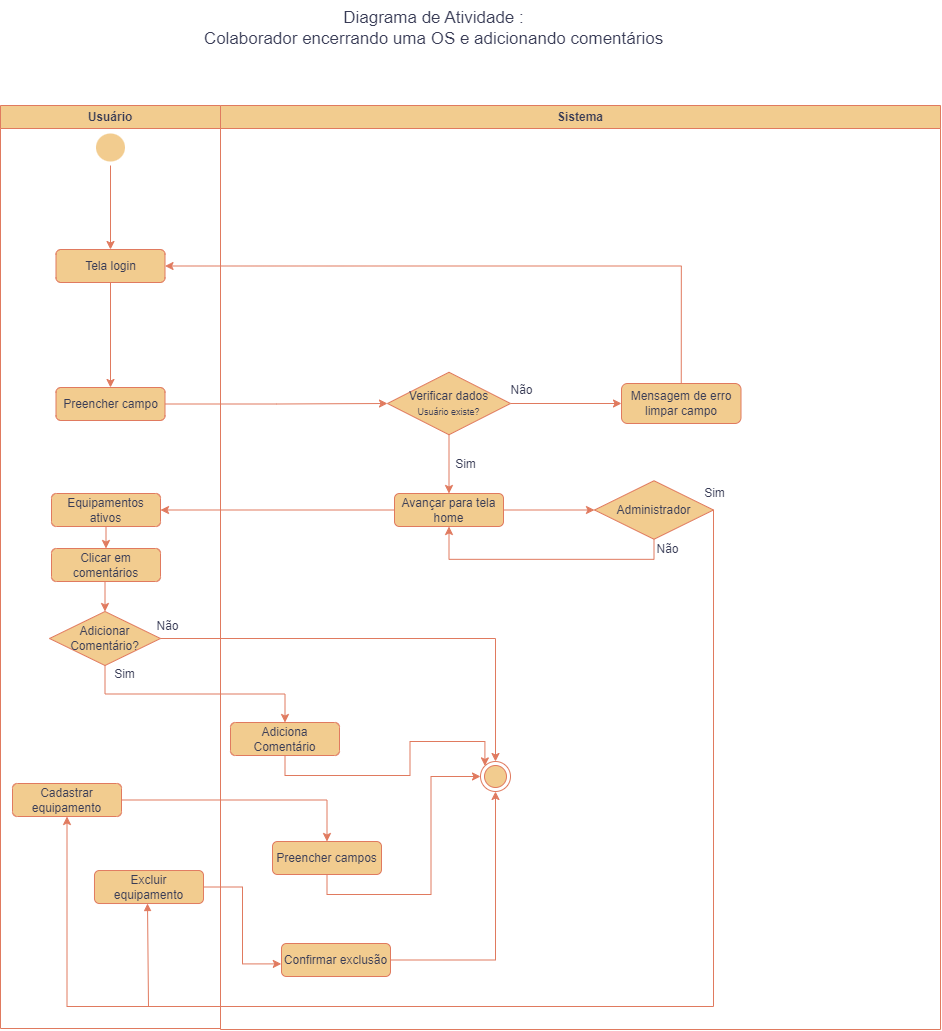

The diagram above was exported from draw.io. Its source (the exported page's mxGraphModel, read from the mxfile embedded in the PNG):
<mxGraphModel dx="1595" dy="1063" grid="0" gridSize="10" guides="1" tooltips="1" connect="1" arrows="1" fold="1" page="0" pageScale="1" pageWidth="600" pageHeight="500" background="#ffffff" math="0" shadow="0">
  <root>
    <mxCell id="0" />
    <mxCell id="1" parent="0" />
    <mxCell id="bd3cJVp6xuSlE4SPwVSE-1" value="Usuário" style="swimlane;whiteSpace=wrap;html=1;labelBackgroundColor=none;fillColor=#F2CC8F;strokeColor=#E07A5F;fontColor=#393C56;" parent="1" vertex="1">
      <mxGeometry x="-150" y="-78" width="220" height="923" as="geometry" />
    </mxCell>
    <mxCell id="bd3cJVp6xuSlE4SPwVSE-5" style="edgeStyle=orthogonalEdgeStyle;rounded=0;orthogonalLoop=1;jettySize=auto;html=1;exitX=0.5;exitY=1;exitDx=0;exitDy=0;entryX=0.5;entryY=0;entryDx=0;entryDy=0;labelBackgroundColor=none;strokeColor=#E07A5F;fontColor=default;" parent="bd3cJVp6xuSlE4SPwVSE-1" source="bd3cJVp6xuSlE4SPwVSE-3" target="bd3cJVp6xuSlE4SPwVSE-6" edge="1">
      <mxGeometry relative="1" as="geometry">
        <mxPoint x="110" y="104" as="targetPoint" />
      </mxGeometry>
    </mxCell>
    <mxCell id="bd3cJVp6xuSlE4SPwVSE-3" value="" style="ellipse;html=1;shape=endState;fillColor=#F2CC8F;strokeColor=none;labelBackgroundColor=none;fontColor=#393C56;" parent="bd3cJVp6xuSlE4SPwVSE-1" vertex="1">
      <mxGeometry x="91.5" y="24" width="37" height="36" as="geometry" />
    </mxCell>
    <mxCell id="bd3cJVp6xuSlE4SPwVSE-9" style="edgeStyle=orthogonalEdgeStyle;rounded=0;orthogonalLoop=1;jettySize=auto;html=1;exitX=0.5;exitY=1;exitDx=0;exitDy=0;entryX=0.5;entryY=0;entryDx=0;entryDy=0;labelBackgroundColor=none;strokeColor=#E07A5F;fontColor=default;" parent="bd3cJVp6xuSlE4SPwVSE-1" source="bd3cJVp6xuSlE4SPwVSE-6" target="bd3cJVp6xuSlE4SPwVSE-8" edge="1">
      <mxGeometry relative="1" as="geometry" />
    </mxCell>
    <mxCell id="bd3cJVp6xuSlE4SPwVSE-6" value="Tela login" style="html=1;whiteSpace=wrap;rounded=1;labelBackgroundColor=none;fillColor=#F2CC8F;strokeColor=#E07A5F;fontColor=#393C56;" parent="bd3cJVp6xuSlE4SPwVSE-1" vertex="1">
      <mxGeometry x="55.5" y="144" width="109" height="33" as="geometry" />
    </mxCell>
    <mxCell id="bd3cJVp6xuSlE4SPwVSE-8" value="Preencher campo" style="html=1;whiteSpace=wrap;rounded=1;labelBackgroundColor=none;fillColor=#F2CC8F;strokeColor=#E07A5F;fontColor=#393C56;" parent="bd3cJVp6xuSlE4SPwVSE-1" vertex="1">
      <mxGeometry x="55.5" y="282" width="109" height="33" as="geometry" />
    </mxCell>
    <mxCell id="bd3cJVp6xuSlE4SPwVSE-63" style="edgeStyle=orthogonalEdgeStyle;rounded=0;orthogonalLoop=1;jettySize=auto;html=1;exitX=0.5;exitY=1;exitDx=0;exitDy=0;entryX=0.5;entryY=0;entryDx=0;entryDy=0;strokeColor=#E07A5F;fontColor=#393C56;fillColor=#F2CC8F;" parent="bd3cJVp6xuSlE4SPwVSE-1" source="bd3cJVp6xuSlE4SPwVSE-36" target="bd3cJVp6xuSlE4SPwVSE-62" edge="1">
      <mxGeometry relative="1" as="geometry" />
    </mxCell>
    <mxCell id="bd3cJVp6xuSlE4SPwVSE-36" value="Equipamentos ativos" style="html=1;whiteSpace=wrap;rounded=1;labelBackgroundColor=none;fillColor=#F2CC8F;strokeColor=#E07A5F;fontColor=#393C56;" parent="bd3cJVp6xuSlE4SPwVSE-1" vertex="1">
      <mxGeometry x="51" y="388" width="109" height="33" as="geometry" />
    </mxCell>
    <mxCell id="bd3cJVp6xuSlE4SPwVSE-39" value="Adicionar Comentário?" style="shape=rhombus;perimeter=rhombusPerimeter;whiteSpace=wrap;html=1;align=center;labelBackgroundColor=none;fillColor=#F2CC8F;strokeColor=#E07A5F;fontColor=#393C56;" parent="bd3cJVp6xuSlE4SPwVSE-1" vertex="1">
      <mxGeometry x="49" y="506" width="111" height="54" as="geometry" />
    </mxCell>
    <mxCell id="bd3cJVp6xuSlE4SPwVSE-49" value="Sim" style="text;html=1;align=center;verticalAlign=middle;resizable=0;points=[];autosize=1;strokeColor=none;fillColor=none;labelBackgroundColor=none;fontColor=#393C56;" parent="bd3cJVp6xuSlE4SPwVSE-1" vertex="1">
      <mxGeometry x="104" y="556" width="39" height="26" as="geometry" />
    </mxCell>
    <mxCell id="bd3cJVp6xuSlE4SPwVSE-45" value="Não" style="text;html=1;align=center;verticalAlign=middle;resizable=0;points=[];autosize=1;strokeColor=none;fillColor=none;labelBackgroundColor=none;fontColor=#393C56;" parent="bd3cJVp6xuSlE4SPwVSE-1" vertex="1">
      <mxGeometry x="147" y="508" width="40" height="26" as="geometry" />
    </mxCell>
    <mxCell id="bd3cJVp6xuSlE4SPwVSE-65" style="edgeStyle=orthogonalEdgeStyle;rounded=0;orthogonalLoop=1;jettySize=auto;html=1;exitX=0.5;exitY=1;exitDx=0;exitDy=0;entryX=0.5;entryY=0;entryDx=0;entryDy=0;strokeColor=#E07A5F;fontColor=#393C56;fillColor=#F2CC8F;" parent="bd3cJVp6xuSlE4SPwVSE-1" source="bd3cJVp6xuSlE4SPwVSE-62" target="bd3cJVp6xuSlE4SPwVSE-39" edge="1">
      <mxGeometry relative="1" as="geometry" />
    </mxCell>
    <mxCell id="bd3cJVp6xuSlE4SPwVSE-62" value="Clicar em comentários" style="html=1;whiteSpace=wrap;rounded=1;labelBackgroundColor=none;fillColor=#F2CC8F;strokeColor=#E07A5F;fontColor=#393C56;" parent="bd3cJVp6xuSlE4SPwVSE-1" vertex="1">
      <mxGeometry x="51" y="443" width="109" height="33" as="geometry" />
    </mxCell>
    <mxCell id="bd3cJVp6xuSlE4SPwVSE-57" value="Cadastrar equipamento" style="html=1;whiteSpace=wrap;rounded=1;labelBackgroundColor=none;fillColor=#F2CC8F;strokeColor=#E07A5F;fontColor=#393C56;" parent="bd3cJVp6xuSlE4SPwVSE-1" vertex="1">
      <mxGeometry x="12" y="678" width="109" height="33" as="geometry" />
    </mxCell>
    <mxCell id="xYfjCKfXaxkzocgs5KX7-2" value="Excluir equipamento" style="html=1;whiteSpace=wrap;rounded=1;labelBackgroundColor=none;fillColor=#F2CC8F;strokeColor=#E07A5F;fontColor=#393C56;" vertex="1" parent="bd3cJVp6xuSlE4SPwVSE-1">
      <mxGeometry x="94" y="765" width="109" height="33" as="geometry" />
    </mxCell>
    <mxCell id="xYfjCKfXaxkzocgs5KX7-8" value="" style="endArrow=block;endFill=1;html=1;edgeStyle=orthogonalEdgeStyle;align=left;verticalAlign=top;rounded=0;endSize=5;startSize=4;sourcePerimeterSpacing=1;targetPerimeterSpacing=5;strokeColor=#E07A5F;" edge="1" parent="bd3cJVp6xuSlE4SPwVSE-1">
      <mxGeometry x="-1" y="-184" relative="1" as="geometry">
        <mxPoint x="148" y="901" as="sourcePoint" />
        <mxPoint x="147" y="798" as="targetPoint" />
        <Array as="points">
          <mxPoint x="147" y="901" />
        </Array>
        <mxPoint x="-118" y="172" as="offset" />
      </mxGeometry>
    </mxCell>
    <mxCell id="bd3cJVp6xuSlE4SPwVSE-2" value="Sistema" style="swimlane;whiteSpace=wrap;html=1;labelBackgroundColor=none;fillColor=#F2CC8F;strokeColor=#E07A5F;fontColor=#393C56;" parent="1" vertex="1">
      <mxGeometry x="70" y="-78" width="720" height="924" as="geometry" />
    </mxCell>
    <mxCell id="bd3cJVp6xuSlE4SPwVSE-15" style="edgeStyle=orthogonalEdgeStyle;rounded=0;orthogonalLoop=1;jettySize=auto;html=1;exitX=1;exitY=0.5;exitDx=0;exitDy=0;entryX=0;entryY=0.5;entryDx=0;entryDy=0;labelBackgroundColor=none;strokeColor=#E07A5F;fontColor=default;" parent="bd3cJVp6xuSlE4SPwVSE-2" source="bd3cJVp6xuSlE4SPwVSE-11" edge="1">
      <mxGeometry relative="1" as="geometry">
        <mxPoint x="401" y="298" as="targetPoint" />
      </mxGeometry>
    </mxCell>
    <mxCell id="bd3cJVp6xuSlE4SPwVSE-35" style="edgeStyle=orthogonalEdgeStyle;rounded=0;orthogonalLoop=1;jettySize=auto;html=1;exitX=0.5;exitY=1;exitDx=0;exitDy=0;entryX=0.5;entryY=0;entryDx=0;entryDy=0;labelBackgroundColor=none;strokeColor=#E07A5F;fontColor=default;" parent="bd3cJVp6xuSlE4SPwVSE-2" source="bd3cJVp6xuSlE4SPwVSE-11" target="bd3cJVp6xuSlE4SPwVSE-34" edge="1">
      <mxGeometry relative="1" as="geometry" />
    </mxCell>
    <mxCell id="bd3cJVp6xuSlE4SPwVSE-11" value="Verificar dados&lt;br&gt;&lt;font style=&quot;font-size: 9px;&quot;&gt;Usuário existe?&lt;/font&gt;" style="shape=rhombus;perimeter=rhombusPerimeter;whiteSpace=wrap;html=1;align=center;labelBackgroundColor=none;fillColor=#F2CC8F;strokeColor=#E07A5F;fontColor=#393C56;" parent="bd3cJVp6xuSlE4SPwVSE-2" vertex="1">
      <mxGeometry x="167" y="266.75" width="123" height="62.5" as="geometry" />
    </mxCell>
    <mxCell id="bd3cJVp6xuSlE4SPwVSE-17" value="Não" style="text;html=1;align=center;verticalAlign=middle;resizable=0;points=[];autosize=1;strokeColor=none;fillColor=none;labelBackgroundColor=none;fontColor=#393C56;" parent="bd3cJVp6xuSlE4SPwVSE-2" vertex="1">
      <mxGeometry x="281" y="272" width="40" height="26" as="geometry" />
    </mxCell>
    <mxCell id="bd3cJVp6xuSlE4SPwVSE-19" value="Mensagem de erro limpar campo" style="html=1;whiteSpace=wrap;rounded=1;labelBackgroundColor=none;fillColor=#F2CC8F;strokeColor=#E07A5F;fontColor=#393C56;" parent="bd3cJVp6xuSlE4SPwVSE-2" vertex="1">
      <mxGeometry x="401" y="278" width="119.5" height="40" as="geometry" />
    </mxCell>
    <mxCell id="bd3cJVp6xuSlE4SPwVSE-21" value="Sim" style="text;html=1;align=center;verticalAlign=middle;resizable=0;points=[];autosize=1;strokeColor=none;fillColor=none;labelBackgroundColor=none;fontColor=#393C56;" parent="bd3cJVp6xuSlE4SPwVSE-2" vertex="1">
      <mxGeometry x="225" y="346" width="39" height="26" as="geometry" />
    </mxCell>
    <mxCell id="bd3cJVp6xuSlE4SPwVSE-54" style="edgeStyle=orthogonalEdgeStyle;rounded=0;orthogonalLoop=1;jettySize=auto;html=1;entryX=0;entryY=0.5;entryDx=0;entryDy=0;labelBackgroundColor=none;strokeColor=#E07A5F;fontColor=default;" parent="bd3cJVp6xuSlE4SPwVSE-2" source="bd3cJVp6xuSlE4SPwVSE-34" target="bd3cJVp6xuSlE4SPwVSE-53" edge="1">
      <mxGeometry relative="1" as="geometry" />
    </mxCell>
    <mxCell id="bd3cJVp6xuSlE4SPwVSE-34" value="Avançar para tela home" style="html=1;whiteSpace=wrap;rounded=1;labelBackgroundColor=none;fillColor=#F2CC8F;strokeColor=#E07A5F;fontColor=#393C56;" parent="bd3cJVp6xuSlE4SPwVSE-2" vertex="1">
      <mxGeometry x="174" y="388" width="109" height="33" as="geometry" />
    </mxCell>
    <mxCell id="bd3cJVp6xuSlE4SPwVSE-41" value="" style="ellipse;html=1;shape=endState;fillColor=#F2CC8F;strokeColor=#E07A5F;labelBackgroundColor=none;fontColor=#393C56;" parent="bd3cJVp6xuSlE4SPwVSE-2" vertex="1">
      <mxGeometry x="260" y="656" width="30" height="30" as="geometry" />
    </mxCell>
    <mxCell id="xYfjCKfXaxkzocgs5KX7-1" style="edgeStyle=orthogonalEdgeStyle;rounded=0;orthogonalLoop=1;jettySize=auto;html=1;exitX=0.5;exitY=1;exitDx=0;exitDy=0;entryX=0;entryY=0;entryDx=0;entryDy=0;strokeColor=#E07A5F;" edge="1" parent="bd3cJVp6xuSlE4SPwVSE-2" source="bd3cJVp6xuSlE4SPwVSE-40" target="bd3cJVp6xuSlE4SPwVSE-41">
      <mxGeometry relative="1" as="geometry" />
    </mxCell>
    <mxCell id="bd3cJVp6xuSlE4SPwVSE-40" value="Adiciona Comentário" style="html=1;whiteSpace=wrap;rounded=1;labelBackgroundColor=none;fillColor=#F2CC8F;strokeColor=#E07A5F;fontColor=#393C56;" parent="bd3cJVp6xuSlE4SPwVSE-2" vertex="1">
      <mxGeometry x="10" y="617" width="109" height="33" as="geometry" />
    </mxCell>
    <mxCell id="bd3cJVp6xuSlE4SPwVSE-60" style="edgeStyle=orthogonalEdgeStyle;rounded=0;orthogonalLoop=1;jettySize=auto;html=1;exitX=0.5;exitY=1;exitDx=0;exitDy=0;entryX=0.5;entryY=1;entryDx=0;entryDy=0;labelBackgroundColor=none;strokeColor=#E07A5F;fontColor=default;" parent="bd3cJVp6xuSlE4SPwVSE-2" source="bd3cJVp6xuSlE4SPwVSE-53" target="bd3cJVp6xuSlE4SPwVSE-34" edge="1">
      <mxGeometry relative="1" as="geometry" />
    </mxCell>
    <mxCell id="bd3cJVp6xuSlE4SPwVSE-53" value="Administrador" style="shape=rhombus;perimeter=rhombusPerimeter;whiteSpace=wrap;html=1;align=center;labelBackgroundColor=none;fillColor=#F2CC8F;strokeColor=#E07A5F;fontColor=#393C56;" parent="bd3cJVp6xuSlE4SPwVSE-2" vertex="1">
      <mxGeometry x="374" y="375.25" width="119" height="58.5" as="geometry" />
    </mxCell>
    <mxCell id="bd3cJVp6xuSlE4SPwVSE-58" value="Sim" style="text;html=1;align=center;verticalAlign=middle;resizable=0;points=[];autosize=1;strokeColor=none;fillColor=none;labelBackgroundColor=none;fontColor=#393C56;" parent="bd3cJVp6xuSlE4SPwVSE-2" vertex="1">
      <mxGeometry x="474" y="375.25" width="39" height="26" as="geometry" />
    </mxCell>
    <mxCell id="bd3cJVp6xuSlE4SPwVSE-72" style="edgeStyle=orthogonalEdgeStyle;rounded=0;orthogonalLoop=1;jettySize=auto;html=1;exitX=0.5;exitY=1;exitDx=0;exitDy=0;entryX=0;entryY=0.5;entryDx=0;entryDy=0;strokeColor=#E07A5F;fontColor=#393C56;fillColor=#F2CC8F;" parent="bd3cJVp6xuSlE4SPwVSE-2" source="bd3cJVp6xuSlE4SPwVSE-66" target="bd3cJVp6xuSlE4SPwVSE-41" edge="1">
      <mxGeometry relative="1" as="geometry" />
    </mxCell>
    <mxCell id="bd3cJVp6xuSlE4SPwVSE-66" value="Preencher campos" style="html=1;whiteSpace=wrap;rounded=1;labelBackgroundColor=none;fillColor=#F2CC8F;strokeColor=#E07A5F;fontColor=#393C56;" parent="bd3cJVp6xuSlE4SPwVSE-2" vertex="1">
      <mxGeometry x="52" y="736" width="109" height="33" as="geometry" />
    </mxCell>
    <mxCell id="xYfjCKfXaxkzocgs5KX7-11" style="edgeStyle=orthogonalEdgeStyle;rounded=0;orthogonalLoop=1;jettySize=auto;html=1;exitX=1;exitY=0.5;exitDx=0;exitDy=0;entryX=0.5;entryY=1;entryDx=0;entryDy=0;strokeColor=#E07A5F;" edge="1" parent="bd3cJVp6xuSlE4SPwVSE-2" source="xYfjCKfXaxkzocgs5KX7-3" target="bd3cJVp6xuSlE4SPwVSE-41">
      <mxGeometry relative="1" as="geometry" />
    </mxCell>
    <mxCell id="xYfjCKfXaxkzocgs5KX7-3" value="Confirmar exclusão" style="html=1;whiteSpace=wrap;rounded=1;labelBackgroundColor=none;fillColor=#F2CC8F;strokeColor=#E07A5F;fontColor=#393C56;" vertex="1" parent="bd3cJVp6xuSlE4SPwVSE-2">
      <mxGeometry x="61" y="838" width="109" height="33" as="geometry" />
    </mxCell>
    <mxCell id="bd3cJVp6xuSlE4SPwVSE-16" style="edgeStyle=orthogonalEdgeStyle;rounded=0;orthogonalLoop=1;jettySize=auto;html=1;exitX=1;exitY=0.5;exitDx=0;exitDy=0;entryX=0;entryY=0.5;entryDx=0;entryDy=0;labelBackgroundColor=none;strokeColor=#E07A5F;fontColor=default;" parent="1" source="bd3cJVp6xuSlE4SPwVSE-8" target="bd3cJVp6xuSlE4SPwVSE-11" edge="1">
      <mxGeometry relative="1" as="geometry">
        <mxPoint x="121" y="220.5" as="targetPoint" />
      </mxGeometry>
    </mxCell>
    <mxCell id="bd3cJVp6xuSlE4SPwVSE-42" style="edgeStyle=orthogonalEdgeStyle;rounded=0;orthogonalLoop=1;jettySize=auto;html=1;exitX=0;exitY=0.5;exitDx=0;exitDy=0;entryX=1;entryY=0.5;entryDx=0;entryDy=0;labelBackgroundColor=none;strokeColor=#E07A5F;fontColor=default;" parent="1" source="bd3cJVp6xuSlE4SPwVSE-34" target="bd3cJVp6xuSlE4SPwVSE-36" edge="1">
      <mxGeometry relative="1" as="geometry" />
    </mxCell>
    <mxCell id="bd3cJVp6xuSlE4SPwVSE-44" style="edgeStyle=orthogonalEdgeStyle;rounded=0;orthogonalLoop=1;jettySize=auto;html=1;exitX=1;exitY=0.5;exitDx=0;exitDy=0;entryX=0.5;entryY=0;entryDx=0;entryDy=0;labelBackgroundColor=none;strokeColor=#E07A5F;fontColor=default;" parent="1" source="bd3cJVp6xuSlE4SPwVSE-39" target="bd3cJVp6xuSlE4SPwVSE-41" edge="1">
      <mxGeometry relative="1" as="geometry" />
    </mxCell>
    <mxCell id="bd3cJVp6xuSlE4SPwVSE-50" style="edgeStyle=orthogonalEdgeStyle;rounded=0;orthogonalLoop=1;jettySize=auto;html=1;exitX=0.5;exitY=0;exitDx=0;exitDy=0;entryX=1;entryY=0.5;entryDx=0;entryDy=0;labelBackgroundColor=none;strokeColor=#E07A5F;fontColor=default;" parent="1" source="bd3cJVp6xuSlE4SPwVSE-19" target="bd3cJVp6xuSlE4SPwVSE-6" edge="1">
      <mxGeometry relative="1" as="geometry" />
    </mxCell>
    <mxCell id="bd3cJVp6xuSlE4SPwVSE-46" style="edgeStyle=orthogonalEdgeStyle;rounded=0;orthogonalLoop=1;jettySize=auto;html=1;exitX=0.5;exitY=1;exitDx=0;exitDy=0;entryX=0.5;entryY=0;entryDx=0;entryDy=0;labelBackgroundColor=none;strokeColor=#E07A5F;fontColor=default;" parent="1" source="bd3cJVp6xuSlE4SPwVSE-39" target="bd3cJVp6xuSlE4SPwVSE-40" edge="1">
      <mxGeometry relative="1" as="geometry" />
    </mxCell>
    <mxCell id="bd3cJVp6xuSlE4SPwVSE-61" value="Não" style="text;html=1;align=center;verticalAlign=middle;resizable=0;points=[];autosize=1;strokeColor=none;fillColor=none;labelBackgroundColor=none;fontColor=#393C56;" parent="1" vertex="1">
      <mxGeometry x="497" y="353" width="40" height="26" as="geometry" />
    </mxCell>
    <mxCell id="bd3cJVp6xuSlE4SPwVSE-70" style="edgeStyle=elbowEdgeStyle;rounded=0;orthogonalLoop=1;jettySize=auto;html=1;exitX=1;exitY=0.5;exitDx=0;exitDy=0;strokeColor=#E07A5F;fontColor=#393C56;fillColor=#F2CC8F;entryX=0.5;entryY=1;entryDx=0;entryDy=0;elbow=vertical;" parent="1" source="bd3cJVp6xuSlE4SPwVSE-53" edge="1" target="bd3cJVp6xuSlE4SPwVSE-57">
      <mxGeometry relative="1" as="geometry">
        <mxPoint x="-26" y="694" as="targetPoint" />
        <Array as="points">
          <mxPoint x="435" y="823" />
        </Array>
      </mxGeometry>
    </mxCell>
    <mxCell id="bd3cJVp6xuSlE4SPwVSE-71" style="edgeStyle=orthogonalEdgeStyle;rounded=0;orthogonalLoop=1;jettySize=auto;html=1;exitX=1;exitY=0.5;exitDx=0;exitDy=0;entryX=0.5;entryY=0;entryDx=0;entryDy=0;strokeColor=#E07A5F;fontColor=#393C56;fillColor=#F2CC8F;" parent="1" source="bd3cJVp6xuSlE4SPwVSE-57" target="bd3cJVp6xuSlE4SPwVSE-66" edge="1">
      <mxGeometry relative="1" as="geometry" />
    </mxCell>
    <mxCell id="bd3cJVp6xuSlE4SPwVSE-74" value="&lt;font style=&quot;font-size: 17px;&quot;&gt;Diagrama de Atividade :&lt;br&gt;Colaborador encerrando uma OS e adicionando comentários&lt;/font&gt;" style="text;html=1;align=center;verticalAlign=middle;resizable=0;points=[];autosize=1;strokeColor=none;fillColor=none;fontColor=#393C56;strokeWidth=5;" parent="1" vertex="1">
      <mxGeometry x="44" y="-181" width="477" height="53" as="geometry" />
    </mxCell>
    <mxCell id="xYfjCKfXaxkzocgs5KX7-10" style="edgeStyle=orthogonalEdgeStyle;rounded=0;orthogonalLoop=1;jettySize=auto;html=1;exitX=1;exitY=0.5;exitDx=0;exitDy=0;entryX=-0.002;entryY=0.618;entryDx=0;entryDy=0;entryPerimeter=0;strokeColor=#E07A5F;" edge="1" parent="1" source="xYfjCKfXaxkzocgs5KX7-2" target="xYfjCKfXaxkzocgs5KX7-3">
      <mxGeometry relative="1" as="geometry" />
    </mxCell>
  </root>
</mxGraphModel>